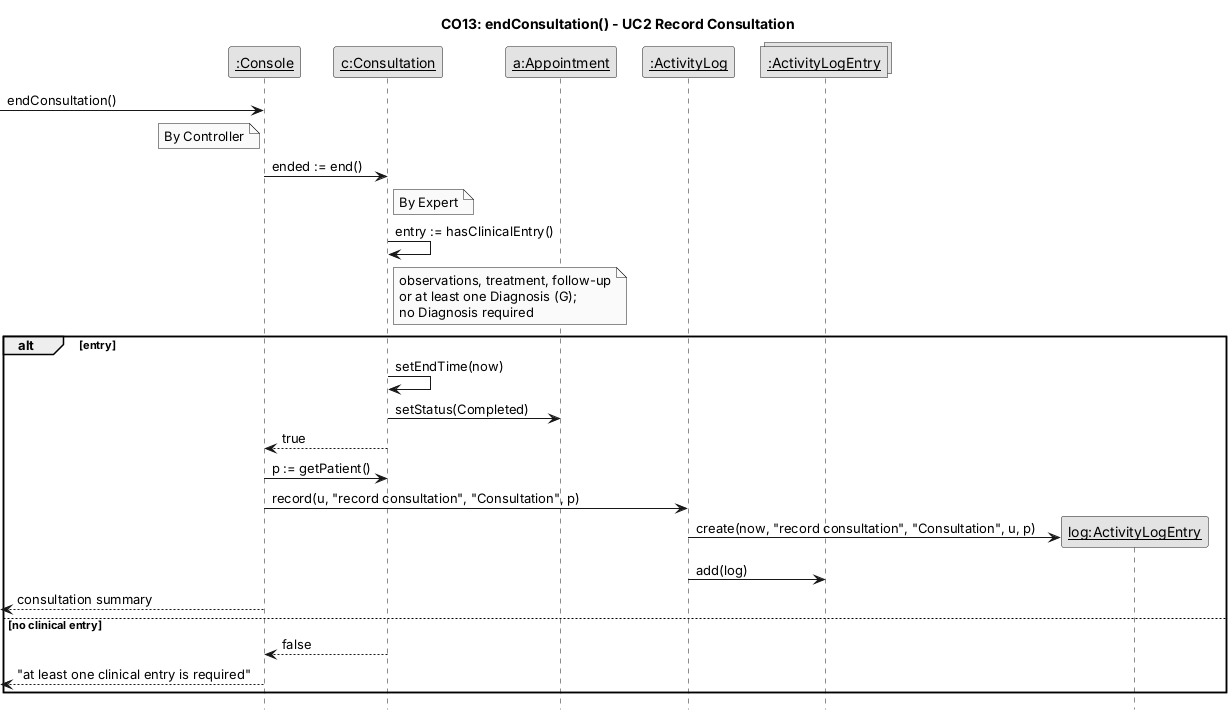

The diagram above was rendered by PlantUML. Its source (embedded in the PNG):
@startuml CO13-endConsultation
hide footbox
skinparam monochrome true
skinparam shadowing false
skinparam defaultFontName Arial
skinparam sequenceMessageAlign left
skinparam ParticipantPadding 8
skinparam noteBorderThickness 0.5
title CO13: endConsultation() - UC2 Record Consultation
participant "__:Console__" as Console
participant "__c:Consultation__" as c
participant "__a:Appointment__" as a
participant "__:ActivityLog__" as ActivityLog
collections "__:ActivityLogEntry__" as LogSet
[-> Console : endConsultation()
note left of Console : By Controller
Console -> c : ended := end()
note right of c : By Expert
c -> c : entry := hasClinicalEntry()
note right of c : observations, treatment, follow-up\nor at least one Diagnosis (G);\nno Diagnosis required
alt entry
  c -> c : setEndTime(now)
  c -> a : setStatus(Completed)
  c --> Console : true
  Console -> c : p := getPatient()
  Console -> ActivityLog : record(u, "record consultation", "Consultation", p)
  create participant "__log:ActivityLogEntry__" as log
  ActivityLog -> log : create(now, "record consultation", "Consultation", u, p)
  ActivityLog -> LogSet : add(log)
  [<-- Console : consultation summary
else no clinical entry
  c --> Console : false
  [<-- Console : "at least one clinical entry is required"
end
@enduml